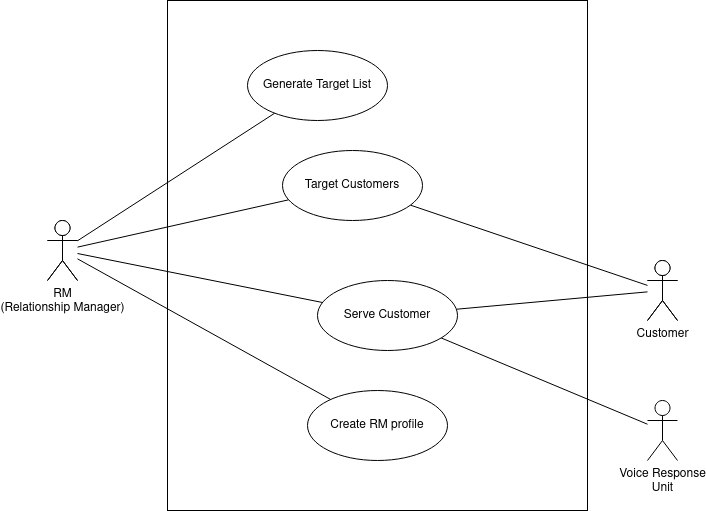

The diagram above was exported from draw.io. Its source (the exported page's mxGraphModel, read from the mxfile embedded in the PNG):
<mxGraphModel dx="1422" dy="1909" grid="1" gridSize="10" guides="1" tooltips="1" connect="1" arrows="1" fold="1" page="1" pageScale="1" pageWidth="850" pageHeight="1100" math="0" shadow="0">
  <root>
    <mxCell id="0" />
    <mxCell id="1" parent="0" />
    <mxCell id="clp9T-yKM8bfhSlUVqCE-1" value="" style="rounded=0;whiteSpace=wrap;html=1;" parent="1" vertex="1">
      <mxGeometry x="240" y="-10" width="420" height="510" as="geometry" />
    </mxCell>
    <mxCell id="clp9T-yKM8bfhSlUVqCE-2" value="&lt;div&gt;RM &lt;br&gt;&lt;/div&gt;&lt;div&gt;(Relationship Manager)&lt;br&gt;&lt;/div&gt;" style="shape=umlActor;verticalLabelPosition=bottom;labelBackgroundColor=#ffffff;verticalAlign=top;html=1;outlineConnect=0;" parent="1" vertex="1">
      <mxGeometry x="120" y="210" width="30" height="60" as="geometry" />
    </mxCell>
    <mxCell id="clp9T-yKM8bfhSlUVqCE-8" value="Customer" style="shape=umlActor;verticalLabelPosition=bottom;labelBackgroundColor=#ffffff;verticalAlign=top;html=1;outlineConnect=0;" parent="1" vertex="1">
      <mxGeometry x="720" y="250" width="30" height="60" as="geometry" />
    </mxCell>
    <mxCell id="clp9T-yKM8bfhSlUVqCE-17" value="&lt;div&gt;Target Customers&lt;/div&gt;" style="ellipse;whiteSpace=wrap;html=1;" parent="1" vertex="1">
      <mxGeometry x="285" y="30" width="140" height="70" as="geometry" />
    </mxCell>
    <mxCell id="clp9T-yKM8bfhSlUVqCE-19" value="Create RM profile" style="ellipse;whiteSpace=wrap;html=1;" parent="1" vertex="1">
      <mxGeometry x="280" y="290" width="140" height="70" as="geometry" />
    </mxCell>
    <mxCell id="clp9T-yKM8bfhSlUVqCE-22" value="&lt;div&gt;Create Customer &lt;br&gt;&lt;/div&gt;&lt;div&gt;profile&lt;/div&gt;" style="ellipse;whiteSpace=wrap;html=1;" parent="1" vertex="1">
      <mxGeometry x="430" y="400" width="140" height="70" as="geometry" />
    </mxCell>
    <mxCell id="clp9T-yKM8bfhSlUVqCE-27" value="Serve Customer" style="ellipse;whiteSpace=wrap;html=1;" parent="1" vertex="1">
      <mxGeometry x="285" y="170" width="140" height="70" as="geometry" />
    </mxCell>
    <mxCell id="clp9T-yKM8bfhSlUVqCE-37" style="edgeStyle=none;rounded=0;orthogonalLoop=1;jettySize=auto;html=1;endArrow=classic;endFill=1;dashed=1;" parent="1" source="clp9T-yKM8bfhSlUVqCE-27" target="clp9T-yKM8bfhSlUVqCE-33" edge="1">
      <mxGeometry relative="1" as="geometry" />
    </mxCell>
    <mxCell id="clp9T-yKM8bfhSlUVqCE-38" value="&amp;lt;&amp;lt;extend&amp;gt;&amp;gt;" style="edgeLabel;html=1;align=center;verticalAlign=middle;resizable=0;points=[];" parent="clp9T-yKM8bfhSlUVqCE-37" vertex="1" connectable="0">
      <mxGeometry x="0.2296" y="1" relative="1" as="geometry">
        <mxPoint x="-28.86" y="19.19" as="offset" />
      </mxGeometry>
    </mxCell>
    <mxCell id="clp9T-yKM8bfhSlUVqCE-33" value="Prompt Customer" style="ellipse;whiteSpace=wrap;html=1;" parent="1" vertex="1">
      <mxGeometry x="480" y="40" width="140" height="70" as="geometry" />
    </mxCell>
    <mxCell id="clp9T-yKM8bfhSlUVqCE-40" value="" style="rounded=0;whiteSpace=wrap;html=1;" parent="1" vertex="1">
      <mxGeometry x="240" y="-10" width="420" height="510" as="geometry" />
    </mxCell>
    <mxCell id="clp9T-yKM8bfhSlUVqCE-41" style="rounded=0;orthogonalLoop=1;jettySize=auto;html=1;endArrow=none;endFill=0;" parent="1" source="clp9T-yKM8bfhSlUVqCE-44" target="clp9T-yKM8bfhSlUVqCE-52" edge="1">
      <mxGeometry relative="1" as="geometry" />
    </mxCell>
    <mxCell id="clp9T-yKM8bfhSlUVqCE-43" style="edgeStyle=none;rounded=0;orthogonalLoop=1;jettySize=auto;html=1;endArrow=none;endFill=0;" parent="1" source="clp9T-yKM8bfhSlUVqCE-44" target="clp9T-yKM8bfhSlUVqCE-55" edge="1">
      <mxGeometry relative="1" as="geometry" />
    </mxCell>
    <mxCell id="xX0nMQpOGA8roURT3vxo-3" style="edgeStyle=none;rounded=0;orthogonalLoop=1;jettySize=auto;html=1;endArrow=none;endFill=0;" edge="1" parent="1" source="clp9T-yKM8bfhSlUVqCE-44" target="xX0nMQpOGA8roURT3vxo-7">
      <mxGeometry relative="1" as="geometry">
        <mxPoint x="382.2062857308781" y="78.0372610728732" as="targetPoint" />
      </mxGeometry>
    </mxCell>
    <mxCell id="xX0nMQpOGA8roURT3vxo-9" style="edgeStyle=none;rounded=0;orthogonalLoop=1;jettySize=auto;html=1;endArrow=none;endFill=0;" edge="1" parent="1" source="clp9T-yKM8bfhSlUVqCE-44" target="xX0nMQpOGA8roURT3vxo-8">
      <mxGeometry relative="1" as="geometry" />
    </mxCell>
    <mxCell id="clp9T-yKM8bfhSlUVqCE-44" value="&lt;div&gt;RM &lt;br&gt;&lt;/div&gt;&lt;div&gt;(Relationship Manager)&lt;br&gt;&lt;/div&gt;" style="shape=umlActor;verticalLabelPosition=bottom;labelBackgroundColor=#ffffff;verticalAlign=top;html=1;outlineConnect=0;" parent="1" vertex="1">
      <mxGeometry x="120" y="210" width="30" height="60" as="geometry" />
    </mxCell>
    <mxCell id="clp9T-yKM8bfhSlUVqCE-46" style="edgeStyle=none;rounded=0;orthogonalLoop=1;jettySize=auto;html=1;endArrow=none;endFill=0;" parent="1" source="clp9T-yKM8bfhSlUVqCE-48" target="clp9T-yKM8bfhSlUVqCE-55" edge="1">
      <mxGeometry relative="1" as="geometry" />
    </mxCell>
    <mxCell id="clp9T-yKM8bfhSlUVqCE-47" style="edgeStyle=none;rounded=0;orthogonalLoop=1;jettySize=auto;html=1;endArrow=none;endFill=0;" parent="1" source="clp9T-yKM8bfhSlUVqCE-48" target="clp9T-yKM8bfhSlUVqCE-52" edge="1">
      <mxGeometry relative="1" as="geometry" />
    </mxCell>
    <mxCell id="clp9T-yKM8bfhSlUVqCE-48" value="Customer" style="shape=umlActor;verticalLabelPosition=bottom;labelBackgroundColor=#ffffff;verticalAlign=top;html=1;outlineConnect=0;" parent="1" vertex="1">
      <mxGeometry x="720" y="250" width="30" height="60" as="geometry" />
    </mxCell>
    <mxCell id="clp9T-yKM8bfhSlUVqCE-52" value="&lt;div&gt;Target Customers&lt;/div&gt;" style="ellipse;whiteSpace=wrap;html=1;" parent="1" vertex="1">
      <mxGeometry x="355" y="140" width="140" height="70" as="geometry" />
    </mxCell>
    <mxCell id="clp9T-yKM8bfhSlUVqCE-55" value="Serve Customer" style="ellipse;whiteSpace=wrap;html=1;" parent="1" vertex="1">
      <mxGeometry x="390" y="270" width="140" height="70" as="geometry" />
    </mxCell>
    <mxCell id="xX0nMQpOGA8roURT3vxo-1" style="rounded=0;orthogonalLoop=1;jettySize=auto;html=1;endArrow=none;endFill=0;" edge="1" parent="1" source="clp9T-yKM8bfhSlUVqCE-57" target="clp9T-yKM8bfhSlUVqCE-55">
      <mxGeometry relative="1" as="geometry" />
    </mxCell>
    <mxCell id="clp9T-yKM8bfhSlUVqCE-57" value="Voice Response&lt;br&gt;Unit" style="shape=umlActor;verticalLabelPosition=bottom;labelBackgroundColor=#ffffff;verticalAlign=top;html=1;" parent="1" vertex="1">
      <mxGeometry x="720" y="390" width="30" height="60" as="geometry" />
    </mxCell>
    <mxCell id="xX0nMQpOGA8roURT3vxo-7" value="Generate Target List" style="ellipse;whiteSpace=wrap;html=1;" vertex="1" parent="1">
      <mxGeometry x="320" y="40" width="140" height="70" as="geometry" />
    </mxCell>
    <mxCell id="xX0nMQpOGA8roURT3vxo-8" value="Create RM profile" style="ellipse;whiteSpace=wrap;html=1;" vertex="1" parent="1">
      <mxGeometry x="380" y="380" width="140" height="70" as="geometry" />
    </mxCell>
  </root>
</mxGraphModel>